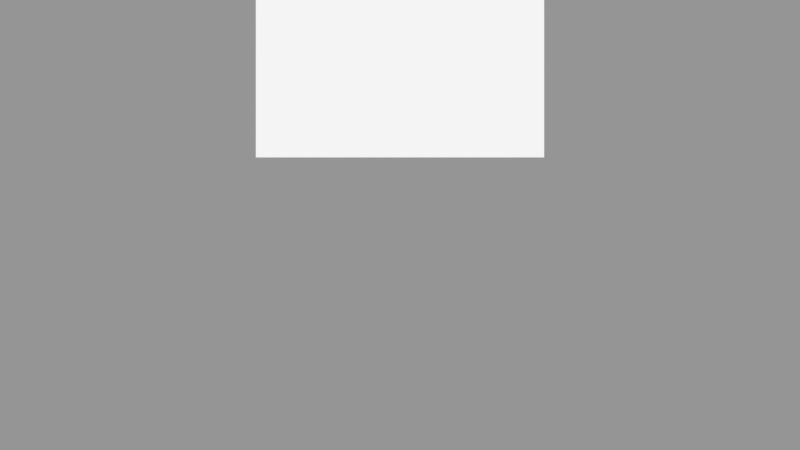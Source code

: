 # Source: ScnMenu.blend  (saved by Blender 2.79.0; exported with 4.5.12 LTS)
import bpy
from mathutils import Matrix  # noqa: F401  (used for matrix-valued properties, if any)

bpy.ops.wm.read_factory_settings(use_empty=True)
scene = bpy.context.scene
scene.name = 'ScnMenuGui'

# ---- collections
col_collection_1_001 = bpy.data.collections.new('Collection 1.001'); scene.collection.children.link(col_collection_1_001)
col_guilabel = bpy.data.collections.new('GuiLabel')  # instanced only; not linked into the scene
col_guibutton = bpy.data.collections.new('GuiButton')  # instanced only; not linked into the scene

# ---- materials (node trees are filled in below, after node groups)
mat_logostudio = bpy.data.materials.new('LogoStudio')
mat_logostudio.alpha_threshold = 0.0
mat_logostudio.use_transparent_shadow = False
mat_logostudio.diffuse_color = (1.0, 1.0, 1.0, 1.0)
mat_logostudio.roughness = 0.5
mat_logostudio.specular_intensity = 0.0

# ---- material node trees

# ---- cameras
cam_cameragui = bpy.data.cameras.new('CameraGui')
cam_cameragui.type = 'ORTHO'
cam_cameragui.clip_end = 100.0
cam_cameragui.lens = 35.0
cam_cameragui.sensor_width = 32.0
cam_cameragui.sensor_height = 18.0
cam_cameragui.ortho_scale = 20.0
cam_cameragui.display_size = 2.0
cam_cameragui.dof.focus_distance = 0.0
cam_cameragui.dof.aperture_fstop = 128.0
cam_cameragui.dof.aperture_blades = 6

# ---- meshes
me_logostudio = bpy.data.meshes.new('LogoStudio')
me_logostudio.from_pydata([(-3.605, -2.028, 0.0), (3.605, -2.028, 0.0), (-3.605, 2.028, 0.0), (3.605, 2.028, 0.0)], [], [(0, 1, 3, 2)])
_uv = me_logostudio.uv_layers.new(name='UVMap')
_uv.uv.foreach_set('vector', [0.0, 0.0, 1.0, 0.0, 1.0, 1.0, 0.0, 1.0])
me_logostudio.materials.append(mat_logostudio)
me_logostudio.use_remesh_preserve_volume = False
me_logostudio.use_remesh_preserve_attributes = False
me_logostudio.use_mirror_vertex_groups = False
me_logostudio.update()

# ---- objects
ob_guilabel = bpy.data.objects.new('GuiLabel', None)
ob_btnstart_005 = bpy.data.objects.new('BtnStart.005', None)
ob_btnstart_004 = bpy.data.objects.new('BtnStart.004', None)
ob_btnstart_003 = bpy.data.objects.new('BtnStart.003', None)
ob_btnstart_002 = bpy.data.objects.new('BtnStart.002', None)
ob_btnstart_001 = bpy.data.objects.new('BtnStart.001', None)
ob_btnstart = bpy.data.objects.new('BtnStart', None)
ob_cameragui = bpy.data.objects.new('CameraGui', cam_cameragui)
ob_logostudio = bpy.data.objects.new('LogoStudio', me_logostudio)

# ---- transforms, parenting, visibility, modifiers, constraints
ob_guilabel.location = (-59.0, 0.8, 0.0)
ob_guilabel.empty_image_offset = (0.0, 0.0)
ob_guilabel.show_instancer_for_render = False
ob_guilabel.instance_type = 'COLLECTION'
ob_guilabel.lineart.crease_threshold = 0.0
ob_btnstart_005.location = (-53.75, -1.3, 0.0)
ob_btnstart_005.empty_image_offset = (0.0, 0.0)
ob_btnstart_005.show_instancer_for_render = False
ob_btnstart_005.instance_type = 'COLLECTION'
ob_btnstart_005.lineart.crease_threshold = 0.0
ob_btnstart_004.location = (-53.75, -2.8, 0.0)
ob_btnstart_004.empty_image_offset = (0.0, 0.0)
ob_btnstart_004.show_instancer_for_render = False
ob_btnstart_004.instance_type = 'COLLECTION'
ob_btnstart_004.lineart.crease_threshold = 0.0
ob_btnstart_003.location = (-3.747, -4.8, 0.0)
ob_btnstart_003.empty_image_offset = (0.0, 0.0)
ob_btnstart_003.show_instancer_for_render = False
ob_btnstart_003.instance_type = 'COLLECTION'
ob_btnstart_003.lineart.crease_threshold = 0.0
ob_btnstart_002.location = (-3.747, -3.2, 0.0)
ob_btnstart_002.empty_image_offset = (0.0, 0.0)
ob_btnstart_002.show_instancer_for_render = False
ob_btnstart_002.instance_type = 'COLLECTION'
ob_btnstart_002.lineart.crease_threshold = 0.0
ob_btnstart_001.location = (-3.747, -1.6, 0.0)
ob_btnstart_001.empty_image_offset = (0.0, 0.0)
ob_btnstart_001.show_instancer_for_render = False
ob_btnstart_001.instance_type = 'COLLECTION'
ob_btnstart_001.lineart.crease_threshold = 0.0
ob_btnstart.location = (-3.747, 0.0, 0.0)
ob_btnstart.empty_image_offset = (0.0, 0.0)
ob_btnstart.show_instancer_for_render = False
ob_btnstart.instance_type = 'COLLECTION'
ob_btnstart.lineart.crease_threshold = 0.0
ob_cameragui.location = (0.0, 0.0, 10.0)
ob_cameragui.lineart.crease_threshold = 0.0
ob_logostudio.parent = ob_cameragui
ob_logostudio.matrix_parent_inverse = Matrix(((1.0, 0.0, 0.0, -0.0), (0.0, 1.0, 0.0, -0.0), (0.0, 0.0, 1.0, -10.0), (0.0, 0.0, 0.0, 1.0)))
ob_logostudio.location = (0.0, 3.717, 0.0)
ob_logostudio.show_wire = True
ob_logostudio.show_all_edges = True
ob_logostudio.lineart.crease_threshold = 0.0
ob_guilabel.instance_collection = col_guilabel
ob_btnstart_005.instance_collection = col_guibutton
ob_btnstart_004.instance_collection = col_guibutton
ob_btnstart_003.instance_collection = col_guibutton
ob_btnstart_002.instance_collection = col_guibutton
ob_btnstart_001.instance_collection = col_guibutton
ob_btnstart.instance_collection = col_guibutton

# ---- collection membership
col_collection_1_001.objects.link(ob_guilabel)
col_collection_1_001.objects.link(ob_btnstart_005)
col_collection_1_001.objects.link(ob_btnstart_004)
col_collection_1_001.objects.link(ob_btnstart_003)
col_collection_1_001.objects.link(ob_btnstart_002)
col_collection_1_001.objects.link(ob_btnstart_001)
col_collection_1_001.objects.link(ob_btnstart)
col_collection_1_001.objects.link(ob_cameragui)
col_collection_1_001.objects.link(ob_logostudio)

# ---- scene / render settings (as saved in the file)
scene.camera = ob_cameragui
scene.frame_start = 1; scene.frame_end = 250; scene.frame_set(0)
scene.render.engine = 'BLENDER_EEVEE_NEXT'
scene.render.resolution_x = 1280
scene.render.resolution_y = 720
scene.render.resolution_percentage = 50
scene.render.dither_intensity = 0.0
scene.cycles.use_denoising = False
scene.cycles.samples = 128
scene.cycles.sampling_pattern = 'TABULATED_SOBOL'
scene.cycles.use_adaptive_sampling = False
scene.cycles.use_light_tree = False
scene.cycles.blur_glossy = 0.0
scene.cycles.sample_clamp_indirect = 0.0
scene.view_settings.view_transform = 'Standard'
bpy.context.view_layer.update()

# ---- added for rendering (the .blend has no usable light): sun + grey world if the file has none
light_auto_sun = bpy.data.lights.new('AutoSun', 'SUN')
light_auto_sun.energy = 3.0
light_auto_sun.angle = 0.0523599
ob_auto_sun = bpy.data.objects.new('AutoSun', light_auto_sun)
scene.collection.objects.link(ob_auto_sun)
ob_auto_sun.rotation_euler = (0.872665, 0.174533, 0.523599)
if scene.world is None:
    world_auto = bpy.data.worlds.new('AutoWorld')
    world_auto.color = (0.3, 0.3, 0.3)
    scene.world = world_auto
bpy.context.view_layer.update()
